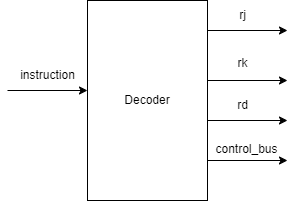

The diagram above was exported from draw.io. Its source (the exported page's mxGraphModel, read from the mxfile embedded in the PNG):
<mxGraphModel dx="978" dy="566" grid="1" gridSize="10" guides="1" tooltips="1" connect="1" arrows="1" fold="1" page="1" pageScale="1" pageWidth="3300" pageHeight="4681" math="0" shadow="0">
  <root>
    <mxCell id="0" />
    <mxCell id="1" parent="0" />
    <mxCell id="hypIbfu0tcaXz_5Otz1h-1" value="Decoder" style="rounded=0;whiteSpace=wrap;html=1;" vertex="1" parent="1">
      <mxGeometry x="640" y="200" width="120" height="200" as="geometry" />
    </mxCell>
    <mxCell id="hypIbfu0tcaXz_5Otz1h-2" value="" style="endArrow=classic;html=1;rounded=0;" edge="1" parent="1">
      <mxGeometry width="50" height="50" relative="1" as="geometry">
        <mxPoint x="560" y="290" as="sourcePoint" />
        <mxPoint x="640" y="290" as="targetPoint" />
      </mxGeometry>
    </mxCell>
    <mxCell id="hypIbfu0tcaXz_5Otz1h-3" value="instruction" style="text;html=1;align=center;verticalAlign=middle;resizable=0;points=[];autosize=1;strokeColor=none;fillColor=none;" vertex="1" parent="1">
      <mxGeometry x="560" y="260" width="80" height="30" as="geometry" />
    </mxCell>
    <mxCell id="hypIbfu0tcaXz_5Otz1h-4" value="" style="endArrow=classic;html=1;rounded=0;" edge="1" parent="1">
      <mxGeometry width="50" height="50" relative="1" as="geometry">
        <mxPoint x="760" y="230" as="sourcePoint" />
        <mxPoint x="840" y="230" as="targetPoint" />
      </mxGeometry>
    </mxCell>
    <mxCell id="hypIbfu0tcaXz_5Otz1h-5" value="rj" style="text;html=1;align=center;verticalAlign=middle;resizable=0;points=[];autosize=1;strokeColor=none;fillColor=none;" vertex="1" parent="1">
      <mxGeometry x="780" y="200" width="30" height="30" as="geometry" />
    </mxCell>
    <mxCell id="hypIbfu0tcaXz_5Otz1h-6" value="" style="endArrow=classic;html=1;rounded=0;" edge="1" parent="1">
      <mxGeometry width="50" height="50" relative="1" as="geometry">
        <mxPoint x="760" y="280" as="sourcePoint" />
        <mxPoint x="840" y="280" as="targetPoint" />
      </mxGeometry>
    </mxCell>
    <mxCell id="hypIbfu0tcaXz_5Otz1h-7" value="rk" style="text;html=1;align=center;verticalAlign=middle;resizable=0;points=[];autosize=1;strokeColor=none;fillColor=none;" vertex="1" parent="1">
      <mxGeometry x="780" y="248" width="30" height="30" as="geometry" />
    </mxCell>
    <mxCell id="hypIbfu0tcaXz_5Otz1h-8" value="" style="endArrow=classic;html=1;rounded=0;" edge="1" parent="1">
      <mxGeometry width="50" height="50" relative="1" as="geometry">
        <mxPoint x="760" y="320" as="sourcePoint" />
        <mxPoint x="840" y="320" as="targetPoint" />
      </mxGeometry>
    </mxCell>
    <mxCell id="hypIbfu0tcaXz_5Otz1h-9" value="rd" style="text;html=1;align=center;verticalAlign=middle;resizable=0;points=[];autosize=1;strokeColor=none;fillColor=none;" vertex="1" parent="1">
      <mxGeometry x="780" y="290" width="30" height="30" as="geometry" />
    </mxCell>
    <mxCell id="hypIbfu0tcaXz_5Otz1h-10" value="" style="endArrow=classic;html=1;rounded=0;" edge="1" parent="1">
      <mxGeometry width="50" height="50" relative="1" as="geometry">
        <mxPoint x="760" y="360" as="sourcePoint" />
        <mxPoint x="840" y="360" as="targetPoint" />
      </mxGeometry>
    </mxCell>
    <mxCell id="hypIbfu0tcaXz_5Otz1h-11" value="control_bus" style="text;html=1;align=center;verticalAlign=middle;resizable=0;points=[];autosize=1;strokeColor=none;fillColor=none;" vertex="1" parent="1">
      <mxGeometry x="754" y="334" width="90" height="30" as="geometry" />
    </mxCell>
  </root>
</mxGraphModel>